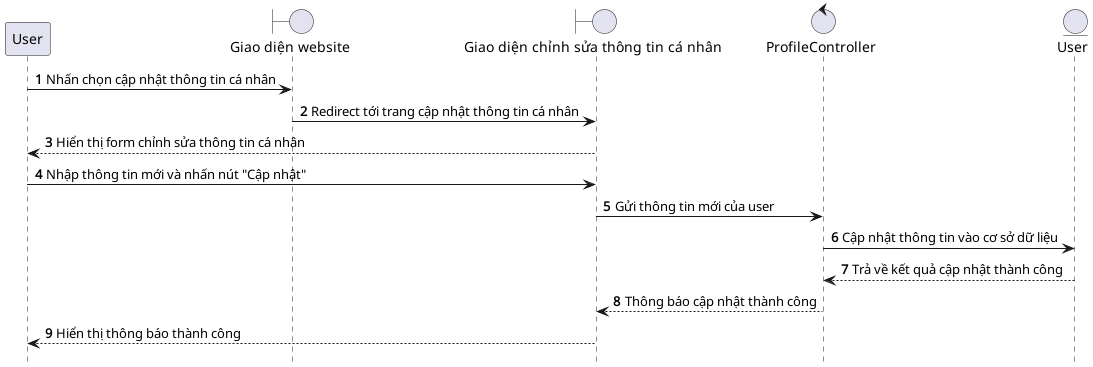

The diagram above was rendered by PlantUML. Its source (embedded in the PNG):
@startuml UpdateUserProfile

hide footbox
autonumber
participant User as user
boundary "Giao diện website" as web
boundary "Giao diện chỉnh sửa thông tin cá nhân" as updateInfo
control "ProfileController" as controller
entity "User" as userEntity

user -> web: Nhấn chọn cập nhật thông tin cá nhân
web -> updateInfo: Redirect tới trang cập nhật thông tin cá nhân
updateInfo --> user: Hiển thị form chỉnh sửa thông tin cá nhân
user -> updateInfo: Nhập thông tin mới và nhấn nút "Cập nhật"
updateInfo -> controller: Gửi thông tin mới của user
controller -> userEntity: Cập nhật thông tin vào cơ sở dữ liệu
userEntity --> controller: Trả về kết quả cập nhật thành công
controller --> updateInfo: Thông báo cập nhật thành công
updateInfo --> user: Hiển thị thông báo thành công

@enduml